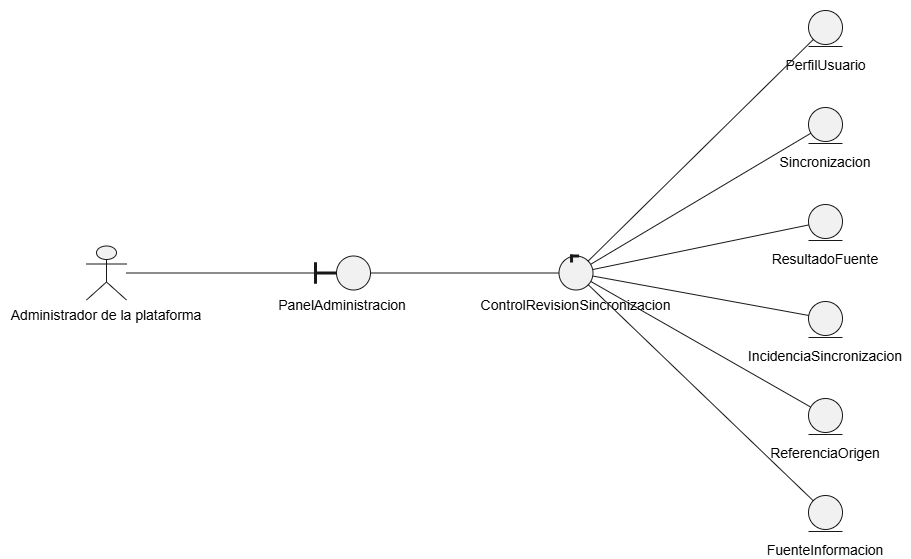

The diagram above was exported from draw.io. Its source (the exported page's mxGraphModel, read from the mxfile embedded in the PNG):
<mxGraphModel dx="2981" dy="1139" grid="1" gridSize="10" guides="1" tooltips="1" connect="1" arrows="1" fold="1" page="1" pageScale="1" pageWidth="827" pageHeight="1169" math="0" shadow="0">
  <root>
    <mxCell id="0" />
    <mxCell id="1" parent="0" />
    <UserObject label="" plantUmlData="{&#10;  &quot;data&quot;: &quot;@startuml fig-22-robustez-cu11\nleft to right direction\nactor \&quot;Administrador de la plataforma\&quot; as AD\nboundary PanelAdministracion\ncontrol ControlRevisionSincronizacion\nentity PerfilUsuario\nentity Sincronizacion\nentity ResultadoFuente\nentity IncidenciaSincronizacion\nentity ReferenciaOrigen\nentity FuenteInformacion\n\nAD -- PanelAdministracion\nPanelAdministracion -- ControlRevisionSincronizacion\nControlRevisionSincronizacion -- PerfilUsuario\nControlRevisionSincronizacion -- Sincronizacion\nControlRevisionSincronizacion -- ResultadoFuente\nControlRevisionSincronizacion -- IncidenciaSincronizacion\nControlRevisionSincronizacion -- ReferenciaOrigen\nControlRevisionSincronizacion -- FuenteInformacion\n@enduml&quot;,&#10;  &quot;config&quot;: null&#10;}" id="a5yGO3jdUTZs_mTfspl8-1328">
      <mxCell connectable="0" parent="1" style="group;transparentBounds=1;editIcon=1;lockedGroup=0;groupPadding=10;" vertex="1">
        <mxGeometry as="geometry" />
      </mxCell>
    </UserObject>
    <UserObject label="" plantUmlId="n_0" plantUmlBaseStyle="shape=umlActor;html=1;fillColor=#F1F1F1;strokeColor=#181818;" plantUmlBaseValue="" id="a5yGO3jdUTZs_mTfspl8-1329">
      <mxCell parent="a5yGO3jdUTZs_mTfspl8-1328" style="shape=umlActor;html=1;fillColor=#F1F1F1;strokeColor=#181818;" vertex="1">
        <mxGeometry height="54" width="40" x="30" y="265.5" as="geometry" />
      </mxCell>
    </UserObject>
    <UserObject label="Administrador de la plataforma" plantUmlId="cap_1" plantUmlBaseStyle="text;html=1;strokeColor=none;fillColor=none;align=center;verticalAlign=top;fontSize=14;whiteSpace=wrap;part=1;" plantUmlBaseValue="Administrador de la plataforma" id="a5yGO3jdUTZs_mTfspl8-1330">
      <mxCell parent="a5yGO3jdUTZs_mTfspl8-1329" style="text;html=1;strokeColor=none;fillColor=none;align=center;verticalAlign=top;fontSize=14;whiteSpace=wrap;part=1;" vertex="1">
        <mxGeometry height="22" width="212" x="-86" y="54" as="geometry" />
      </mxCell>
    </UserObject>
    <UserObject label="" plantUmlId="n_2" plantUmlBaseStyle="ellipse;fillColor=#F1F1F1;strokeColor=#181818;" plantUmlBaseValue="" id="a5yGO3jdUTZs_mTfspl8-1331">
      <mxCell parent="a5yGO3jdUTZs_mTfspl8-1328" style="ellipse;fillColor=#F1F1F1;strokeColor=#181818;" vertex="1">
        <mxGeometry height="34" width="34" x="280" y="275.5" as="geometry" />
      </mxCell>
    </UserObject>
    <UserObject label="" plantUmlId="ci_3" plantUmlBaseStyle="rounded=0;fillColor=#181818;strokeColor=#181818;part=1;" plantUmlBaseValue="" id="a5yGO3jdUTZs_mTfspl8-1332">
      <mxCell parent="a5yGO3jdUTZs_mTfspl8-1331" style="rounded=0;fillColor=#181818;strokeColor=#181818;part=1;" vertex="1">
        <mxGeometry height="20.4" width="2" x="-22" y="6.8" as="geometry" />
      </mxCell>
    </UserObject>
    <UserObject label="" plantUmlId="ci_4" plantUmlBaseStyle="rounded=0;fillColor=#181818;strokeColor=#181818;part=1;" plantUmlBaseValue="" id="a5yGO3jdUTZs_mTfspl8-1333">
      <mxCell parent="a5yGO3jdUTZs_mTfspl8-1331" style="rounded=0;fillColor=#181818;strokeColor=#181818;part=1;" vertex="1">
        <mxGeometry height="2" width="22" x="-22" y="16" as="geometry" />
      </mxCell>
    </UserObject>
    <UserObject label="PanelAdministracion" plantUmlId="cap_5" plantUmlBaseStyle="text;html=1;strokeColor=none;fillColor=none;align=center;verticalAlign=top;fontSize=14;whiteSpace=wrap;part=1;" plantUmlBaseValue="PanelAdministracion" id="a5yGO3jdUTZs_mTfspl8-1334">
      <mxCell parent="a5yGO3jdUTZs_mTfspl8-1331" style="text;html=1;strokeColor=none;fillColor=none;align=center;verticalAlign=top;fontSize=14;whiteSpace=wrap;part=1;" vertex="1">
        <mxGeometry height="22" width="140" x="-64" y="34" as="geometry" />
      </mxCell>
    </UserObject>
    <UserObject label="" plantUmlId="n_6" plantUmlBaseStyle="ellipse;fillColor=#F1F1F1;strokeColor=#181818;" plantUmlBaseValue="" id="a5yGO3jdUTZs_mTfspl8-1335">
      <mxCell parent="a5yGO3jdUTZs_mTfspl8-1328" style="ellipse;fillColor=#F1F1F1;strokeColor=#181818;" vertex="1">
        <mxGeometry height="34" width="34" x="502.5" y="275.5" as="geometry" />
      </mxCell>
    </UserObject>
    <UserObject label="" plantUmlId="ci_7" plantUmlBaseStyle="rounded=0;fillColor=#181818;strokeColor=#181818;part=1;" plantUmlBaseValue="" id="a5yGO3jdUTZs_mTfspl8-1336">
      <mxCell parent="a5yGO3jdUTZs_mTfspl8-1335" style="rounded=0;fillColor=#181818;strokeColor=#181818;part=1;" vertex="1">
        <mxGeometry height="2" width="8" x="11.56" y="-1" as="geometry" />
      </mxCell>
    </UserObject>
    <UserObject label="" plantUmlId="ci_8" plantUmlBaseStyle="rounded=0;fillColor=#181818;strokeColor=#181818;part=1;" plantUmlBaseValue="" id="a5yGO3jdUTZs_mTfspl8-1337">
      <mxCell parent="a5yGO3jdUTZs_mTfspl8-1335" style="rounded=0;fillColor=#181818;strokeColor=#181818;part=1;" vertex="1">
        <mxGeometry height="7" width="2" x="11.56" y="-1" as="geometry" />
      </mxCell>
    </UserObject>
    <UserObject label="ControlRevisionSincronizacion" plantUmlId="cap_9" plantUmlBaseStyle="text;html=1;strokeColor=none;fillColor=none;align=center;verticalAlign=top;fontSize=14;whiteSpace=wrap;part=1;" plantUmlBaseValue="ControlRevisionSincronizacion" id="a5yGO3jdUTZs_mTfspl8-1338">
      <mxCell parent="a5yGO3jdUTZs_mTfspl8-1335" style="text;html=1;strokeColor=none;fillColor=none;align=center;verticalAlign=top;fontSize=14;whiteSpace=wrap;part=1;" vertex="1">
        <mxGeometry height="22" width="207" x="-86.5" y="34" as="geometry" />
      </mxCell>
    </UserObject>
    <UserObject label="" plantUmlId="n_10" plantUmlBaseStyle="ellipse;fillColor=#F1F1F1;strokeColor=#181818;" plantUmlBaseValue="" id="a5yGO3jdUTZs_mTfspl8-1339">
      <mxCell parent="a5yGO3jdUTZs_mTfspl8-1328" style="ellipse;fillColor=#F1F1F1;strokeColor=#181818;" vertex="1">
        <mxGeometry height="34" width="34" x="752" y="30" as="geometry" />
      </mxCell>
    </UserObject>
    <UserObject label="" plantUmlId="ci_11" plantUmlBaseStyle="line;strokeWidth=1;strokeColor=#181818;fillColor=none;part=1;" plantUmlBaseValue="" id="a5yGO3jdUTZs_mTfspl8-1340">
      <mxCell parent="a5yGO3jdUTZs_mTfspl8-1339" style="line;strokeWidth=1;strokeColor=#181818;fillColor=none;part=1;" vertex="1">
        <mxGeometry height="2" width="34" y="35" as="geometry" />
      </mxCell>
    </UserObject>
    <UserObject label="PerfilUsuario" plantUmlId="cap_12" plantUmlBaseStyle="text;html=1;strokeColor=none;fillColor=none;align=center;verticalAlign=top;fontSize=14;whiteSpace=wrap;part=1;" plantUmlBaseValue="PerfilUsuario" id="a5yGO3jdUTZs_mTfspl8-1341">
      <mxCell parent="a5yGO3jdUTZs_mTfspl8-1339" style="text;html=1;strokeColor=none;fillColor=none;align=center;verticalAlign=top;fontSize=14;whiteSpace=wrap;part=1;" vertex="1">
        <mxGeometry height="22" width="93" x="-29.5" y="40" as="geometry" />
      </mxCell>
    </UserObject>
    <UserObject label="" plantUmlId="n_13" plantUmlBaseStyle="ellipse;fillColor=#F1F1F1;strokeColor=#181818;" plantUmlBaseValue="" id="a5yGO3jdUTZs_mTfspl8-1342">
      <mxCell parent="a5yGO3jdUTZs_mTfspl8-1328" style="ellipse;fillColor=#F1F1F1;strokeColor=#181818;" vertex="1">
        <mxGeometry height="34" width="34" x="752" y="127" as="geometry" />
      </mxCell>
    </UserObject>
    <UserObject label="" plantUmlId="ci_14" plantUmlBaseStyle="line;strokeWidth=1;strokeColor=#181818;fillColor=none;part=1;" plantUmlBaseValue="" id="a5yGO3jdUTZs_mTfspl8-1343">
      <mxCell parent="a5yGO3jdUTZs_mTfspl8-1342" style="line;strokeWidth=1;strokeColor=#181818;fillColor=none;part=1;" vertex="1">
        <mxGeometry height="2" width="34" y="35" as="geometry" />
      </mxCell>
    </UserObject>
    <UserObject label="Sincronizacion" plantUmlId="cap_15" plantUmlBaseStyle="text;html=1;strokeColor=none;fillColor=none;align=center;verticalAlign=top;fontSize=14;whiteSpace=wrap;part=1;" plantUmlBaseValue="Sincronizacion" id="a5yGO3jdUTZs_mTfspl8-1344">
      <mxCell parent="a5yGO3jdUTZs_mTfspl8-1342" style="text;html=1;strokeColor=none;fillColor=none;align=center;verticalAlign=top;fontSize=14;whiteSpace=wrap;part=1;" vertex="1">
        <mxGeometry height="22" width="104" x="-35" y="40" as="geometry" />
      </mxCell>
    </UserObject>
    <UserObject label="" plantUmlId="n_16" plantUmlBaseStyle="ellipse;fillColor=#F1F1F1;strokeColor=#181818;" plantUmlBaseValue="" id="a5yGO3jdUTZs_mTfspl8-1345">
      <mxCell parent="a5yGO3jdUTZs_mTfspl8-1328" style="ellipse;fillColor=#F1F1F1;strokeColor=#181818;" vertex="1">
        <mxGeometry height="34" width="34" x="752" y="224" as="geometry" />
      </mxCell>
    </UserObject>
    <UserObject label="" plantUmlId="ci_17" plantUmlBaseStyle="line;strokeWidth=1;strokeColor=#181818;fillColor=none;part=1;" plantUmlBaseValue="" id="a5yGO3jdUTZs_mTfspl8-1346">
      <mxCell parent="a5yGO3jdUTZs_mTfspl8-1345" style="line;strokeWidth=1;strokeColor=#181818;fillColor=none;part=1;" vertex="1">
        <mxGeometry height="2" width="34" y="35" as="geometry" />
      </mxCell>
    </UserObject>
    <UserObject label="ResultadoFuente" plantUmlId="cap_18" plantUmlBaseStyle="text;html=1;strokeColor=none;fillColor=none;align=center;verticalAlign=top;fontSize=14;whiteSpace=wrap;part=1;" plantUmlBaseValue="ResultadoFuente" id="a5yGO3jdUTZs_mTfspl8-1347">
      <mxCell parent="a5yGO3jdUTZs_mTfspl8-1345" style="text;html=1;strokeColor=none;fillColor=none;align=center;verticalAlign=top;fontSize=14;whiteSpace=wrap;part=1;" vertex="1">
        <mxGeometry height="22" width="112" x="-39" y="40" as="geometry" />
      </mxCell>
    </UserObject>
    <UserObject label="" plantUmlId="n_19" plantUmlBaseStyle="ellipse;fillColor=#F1F1F1;strokeColor=#181818;" plantUmlBaseValue="" id="a5yGO3jdUTZs_mTfspl8-1348">
      <mxCell parent="a5yGO3jdUTZs_mTfspl8-1328" style="ellipse;fillColor=#F1F1F1;strokeColor=#181818;" vertex="1">
        <mxGeometry height="34" width="34" x="752" y="321" as="geometry" />
      </mxCell>
    </UserObject>
    <UserObject label="" plantUmlId="ci_20" plantUmlBaseStyle="line;strokeWidth=1;strokeColor=#181818;fillColor=none;part=1;" plantUmlBaseValue="" id="a5yGO3jdUTZs_mTfspl8-1349">
      <mxCell parent="a5yGO3jdUTZs_mTfspl8-1348" style="line;strokeWidth=1;strokeColor=#181818;fillColor=none;part=1;" vertex="1">
        <mxGeometry height="2" width="34" y="35" as="geometry" />
      </mxCell>
    </UserObject>
    <UserObject label="IncidenciaSincronizacion" plantUmlId="cap_21" plantUmlBaseStyle="text;html=1;strokeColor=none;fillColor=none;align=center;verticalAlign=top;fontSize=14;whiteSpace=wrap;part=1;" plantUmlBaseValue="IncidenciaSincronizacion" id="a5yGO3jdUTZs_mTfspl8-1350">
      <mxCell parent="a5yGO3jdUTZs_mTfspl8-1348" style="text;html=1;strokeColor=none;fillColor=none;align=center;verticalAlign=top;fontSize=14;whiteSpace=wrap;part=1;" vertex="1">
        <mxGeometry height="22" width="172" x="-69" y="40" as="geometry" />
      </mxCell>
    </UserObject>
    <UserObject label="" plantUmlId="n_22" plantUmlBaseStyle="ellipse;fillColor=#F1F1F1;strokeColor=#181818;" plantUmlBaseValue="" id="a5yGO3jdUTZs_mTfspl8-1351">
      <mxCell parent="a5yGO3jdUTZs_mTfspl8-1328" style="ellipse;fillColor=#F1F1F1;strokeColor=#181818;" vertex="1">
        <mxGeometry height="34" width="34" x="752" y="418" as="geometry" />
      </mxCell>
    </UserObject>
    <UserObject label="" plantUmlId="ci_23" plantUmlBaseStyle="line;strokeWidth=1;strokeColor=#181818;fillColor=none;part=1;" plantUmlBaseValue="" id="a5yGO3jdUTZs_mTfspl8-1352">
      <mxCell parent="a5yGO3jdUTZs_mTfspl8-1351" style="line;strokeWidth=1;strokeColor=#181818;fillColor=none;part=1;" vertex="1">
        <mxGeometry height="2" width="34" y="35" as="geometry" />
      </mxCell>
    </UserObject>
    <UserObject label="ReferenciaOrigen" plantUmlId="cap_24" plantUmlBaseStyle="text;html=1;strokeColor=none;fillColor=none;align=center;verticalAlign=top;fontSize=14;whiteSpace=wrap;part=1;" plantUmlBaseValue="ReferenciaOrigen" id="a5yGO3jdUTZs_mTfspl8-1353">
      <mxCell parent="a5yGO3jdUTZs_mTfspl8-1351" style="text;html=1;strokeColor=none;fillColor=none;align=center;verticalAlign=top;fontSize=14;whiteSpace=wrap;part=1;" vertex="1">
        <mxGeometry height="22" width="120" x="-43" y="40" as="geometry" />
      </mxCell>
    </UserObject>
    <UserObject label="" plantUmlId="n_25" plantUmlBaseStyle="ellipse;fillColor=#F1F1F1;strokeColor=#181818;" plantUmlBaseValue="" id="a5yGO3jdUTZs_mTfspl8-1354">
      <mxCell parent="a5yGO3jdUTZs_mTfspl8-1328" style="ellipse;fillColor=#F1F1F1;strokeColor=#181818;" vertex="1">
        <mxGeometry height="34" width="34" x="752" y="515" as="geometry" />
      </mxCell>
    </UserObject>
    <UserObject label="" plantUmlId="ci_26" plantUmlBaseStyle="line;strokeWidth=1;strokeColor=#181818;fillColor=none;part=1;" plantUmlBaseValue="" id="a5yGO3jdUTZs_mTfspl8-1355">
      <mxCell parent="a5yGO3jdUTZs_mTfspl8-1354" style="line;strokeWidth=1;strokeColor=#181818;fillColor=none;part=1;" vertex="1">
        <mxGeometry height="2" width="34" y="35" as="geometry" />
      </mxCell>
    </UserObject>
    <UserObject label="FuenteInformacion" plantUmlId="cap_27" plantUmlBaseStyle="text;html=1;strokeColor=none;fillColor=none;align=center;verticalAlign=top;fontSize=14;whiteSpace=wrap;part=1;" plantUmlBaseValue="FuenteInformacion" id="a5yGO3jdUTZs_mTfspl8-1356">
      <mxCell parent="a5yGO3jdUTZs_mTfspl8-1354" style="text;html=1;strokeColor=none;fillColor=none;align=center;verticalAlign=top;fontSize=14;whiteSpace=wrap;part=1;" vertex="1">
        <mxGeometry height="22" width="128" x="-47" y="40" as="geometry" />
      </mxCell>
    </UserObject>
    <UserObject label="" plantUmlId="e_28" plantUmlBaseStyle="strokeColor=#181818;fontColor=#000000;fontSize=13;html=1;endArrow=none;curved=0;rounded=0;endSize=6;sourcePerimeterSpacing=0;targetPerimeterSpacing=0;" plantUmlBaseValue="" id="a5yGO3jdUTZs_mTfspl8-1357">
      <mxCell edge="1" parent="a5yGO3jdUTZs_mTfspl8-1328" source="a5yGO3jdUTZs_mTfspl8-1329" style="strokeColor=#181818;fontColor=#000000;fontSize=13;html=1;endArrow=none;curved=0;rounded=0;endSize=6;sourcePerimeterSpacing=0;targetPerimeterSpacing=0;" target="a5yGO3jdUTZs_mTfspl8-1331">
        <mxGeometry relative="1" as="geometry" />
      </mxCell>
    </UserObject>
    <UserObject label="" plantUmlId="e_29" plantUmlBaseStyle="strokeColor=#181818;fontColor=#000000;fontSize=13;html=1;endArrow=none;curved=0;rounded=0;endSize=6;sourcePerimeterSpacing=0;targetPerimeterSpacing=0;" plantUmlBaseValue="" id="a5yGO3jdUTZs_mTfspl8-1358">
      <mxCell edge="1" parent="a5yGO3jdUTZs_mTfspl8-1328" source="a5yGO3jdUTZs_mTfspl8-1331" style="strokeColor=#181818;fontColor=#000000;fontSize=13;html=1;endArrow=none;curved=0;rounded=0;endSize=6;sourcePerimeterSpacing=0;targetPerimeterSpacing=0;" target="a5yGO3jdUTZs_mTfspl8-1335">
        <mxGeometry relative="1" as="geometry" />
      </mxCell>
    </UserObject>
    <UserObject label="" plantUmlId="e_30" plantUmlBaseStyle="strokeColor=#181818;fontColor=#000000;fontSize=13;html=1;endArrow=none;curved=0;rounded=0;endSize=6;sourcePerimeterSpacing=0;targetPerimeterSpacing=0;" plantUmlBaseValue="" id="a5yGO3jdUTZs_mTfspl8-1359">
      <mxCell edge="1" parent="a5yGO3jdUTZs_mTfspl8-1328" source="a5yGO3jdUTZs_mTfspl8-1335" style="strokeColor=#181818;fontColor=#000000;fontSize=13;html=1;endArrow=none;curved=0;rounded=0;endSize=6;sourcePerimeterSpacing=0;targetPerimeterSpacing=0;" target="a5yGO3jdUTZs_mTfspl8-1339">
        <mxGeometry relative="1" as="geometry" />
      </mxCell>
    </UserObject>
    <UserObject label="" plantUmlId="e_31" plantUmlBaseStyle="strokeColor=#181818;fontColor=#000000;fontSize=13;html=1;endArrow=none;curved=0;rounded=0;endSize=6;sourcePerimeterSpacing=0;targetPerimeterSpacing=0;" plantUmlBaseValue="" id="a5yGO3jdUTZs_mTfspl8-1360">
      <mxCell edge="1" parent="a5yGO3jdUTZs_mTfspl8-1328" source="a5yGO3jdUTZs_mTfspl8-1335" style="strokeColor=#181818;fontColor=#000000;fontSize=13;html=1;endArrow=none;curved=0;rounded=0;endSize=6;sourcePerimeterSpacing=0;targetPerimeterSpacing=0;" target="a5yGO3jdUTZs_mTfspl8-1342">
        <mxGeometry relative="1" as="geometry" />
      </mxCell>
    </UserObject>
    <UserObject label="" plantUmlId="e_32" plantUmlBaseStyle="strokeColor=#181818;fontColor=#000000;fontSize=13;html=1;endArrow=none;curved=0;rounded=0;endSize=6;sourcePerimeterSpacing=0;targetPerimeterSpacing=0;" plantUmlBaseValue="" id="a5yGO3jdUTZs_mTfspl8-1361">
      <mxCell edge="1" parent="a5yGO3jdUTZs_mTfspl8-1328" source="a5yGO3jdUTZs_mTfspl8-1335" style="strokeColor=#181818;fontColor=#000000;fontSize=13;html=1;endArrow=none;curved=0;rounded=0;endSize=6;sourcePerimeterSpacing=0;targetPerimeterSpacing=0;" target="a5yGO3jdUTZs_mTfspl8-1345">
        <mxGeometry relative="1" as="geometry" />
      </mxCell>
    </UserObject>
    <UserObject label="" plantUmlId="e_33" plantUmlBaseStyle="strokeColor=#181818;fontColor=#000000;fontSize=13;html=1;endArrow=none;curved=0;rounded=0;endSize=6;sourcePerimeterSpacing=0;targetPerimeterSpacing=0;" plantUmlBaseValue="" id="a5yGO3jdUTZs_mTfspl8-1362">
      <mxCell edge="1" parent="a5yGO3jdUTZs_mTfspl8-1328" source="a5yGO3jdUTZs_mTfspl8-1335" style="strokeColor=#181818;fontColor=#000000;fontSize=13;html=1;endArrow=none;curved=0;rounded=0;endSize=6;sourcePerimeterSpacing=0;targetPerimeterSpacing=0;" target="a5yGO3jdUTZs_mTfspl8-1348">
        <mxGeometry relative="1" as="geometry" />
      </mxCell>
    </UserObject>
    <UserObject label="" plantUmlId="e_34" plantUmlBaseStyle="strokeColor=#181818;fontColor=#000000;fontSize=13;html=1;endArrow=none;curved=0;rounded=0;endSize=6;sourcePerimeterSpacing=0;targetPerimeterSpacing=0;" plantUmlBaseValue="" id="a5yGO3jdUTZs_mTfspl8-1363">
      <mxCell edge="1" parent="a5yGO3jdUTZs_mTfspl8-1328" source="a5yGO3jdUTZs_mTfspl8-1335" style="strokeColor=#181818;fontColor=#000000;fontSize=13;html=1;endArrow=none;curved=0;rounded=0;endSize=6;sourcePerimeterSpacing=0;targetPerimeterSpacing=0;" target="a5yGO3jdUTZs_mTfspl8-1351">
        <mxGeometry relative="1" as="geometry" />
      </mxCell>
    </UserObject>
    <UserObject label="" plantUmlId="e_35" plantUmlBaseStyle="strokeColor=#181818;fontColor=#000000;fontSize=13;html=1;endArrow=none;curved=0;rounded=0;endSize=6;sourcePerimeterSpacing=0;targetPerimeterSpacing=0;" plantUmlBaseValue="" id="a5yGO3jdUTZs_mTfspl8-1364">
      <mxCell edge="1" parent="a5yGO3jdUTZs_mTfspl8-1328" source="a5yGO3jdUTZs_mTfspl8-1335" style="strokeColor=#181818;fontColor=#000000;fontSize=13;html=1;endArrow=none;curved=0;rounded=0;endSize=6;sourcePerimeterSpacing=0;targetPerimeterSpacing=0;" target="a5yGO3jdUTZs_mTfspl8-1354">
        <mxGeometry relative="1" as="geometry" />
      </mxCell>
    </UserObject>
  </root>
</mxGraphModel>